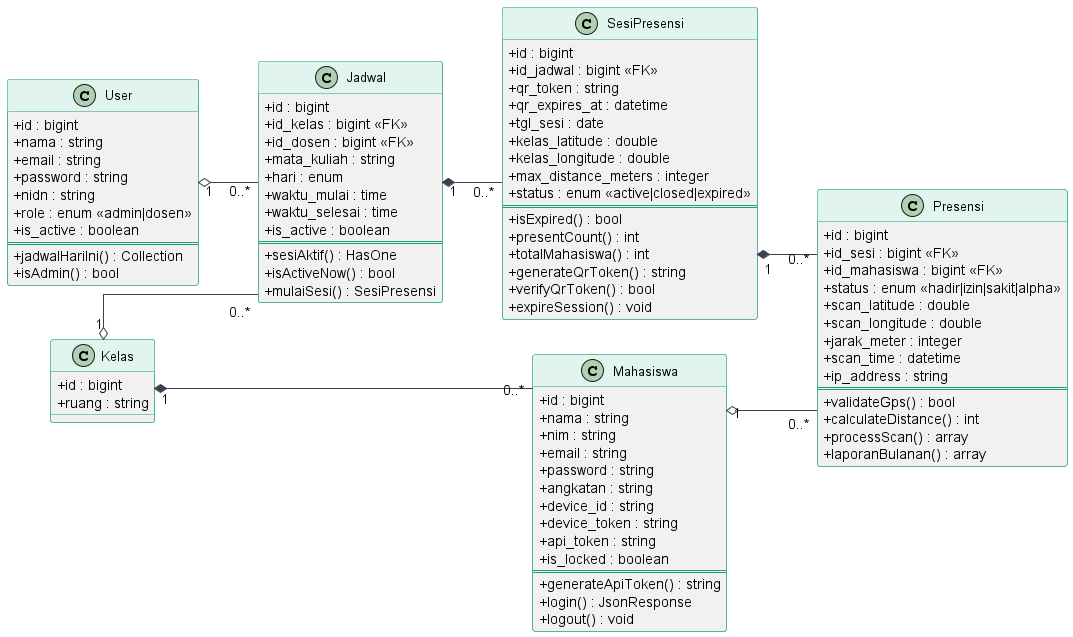

The diagram above was rendered by PlantUML. Its source (embedded in the PNG):
@startuml Sistem_Presensi_Model

left to right direction

skinparam classAttributeIconSize 0
skinparam classFontSize 13
skinparam classHeaderBackgroundColor #E1F5EE
skinparam classBorderColor #1D9E75
skinparam arrowColor #374151
skinparam backgroundColor white
skinparam shadowing false
skinparam linetype ortho

class User {
  + id : bigint
  + nama : string
  + email : string
  + password : string
  + nidn : string
  + role : enum <<admin|dosen>>
  + is_active : boolean
  ==
  + jadwalHariIni() : Collection
  + isAdmin() : bool
}

class Kelas {
  + id : bigint
  + ruang : string
}

class Mahasiswa {
  + id : bigint
  + nama : string
  + nim : string
  + email : string
  + password : string
  + angkatan : string
  + device_id : string
  + device_token : string
  + api_token : string
  + is_locked : boolean
  ==
  + generateApiToken() : string
  + login() : JsonResponse
  + logout() : void
}

class Jadwal {
  + id : bigint
  + id_kelas : bigint <<FK>>
  + id_dosen : bigint <<FK>>
  + mata_kuliah : string
  + hari : enum
  + waktu_mulai : time
  + waktu_selesai : time
  + is_active : boolean
  ==
  + sesiAktif() : HasOne
  + isActiveNow() : bool
  + mulaiSesi() : SesiPresensi
}

class SesiPresensi {
  + id : bigint
  + id_jadwal : bigint <<FK>>
  + qr_token : string
  + qr_expires_at : datetime
  + tgl_sesi : date
  + kelas_latitude : double
  + kelas_longitude : double
  + max_distance_meters : integer
  + status : enum <<active|closed|expired>>
  ==
  + isExpired() : bool
  + presentCount() : int
  + totalMahasiswa() : int
  + generateQrToken() : string
  + verifyQrToken() : bool
  + expireSession() : void
}

class Presensi {
  + id : bigint
  + id_sesi : bigint <<FK>>
  + id_mahasiswa : bigint <<FK>>
  + status : enum <<hadir|izin|sakit|alpha>>
  + scan_latitude : double
  + scan_longitude : double
  + jarak_meter : integer
  + scan_time : datetime
  + ip_address : string
  ==
  + validateGps() : bool
  + calculateDistance() : int
  + processScan() : array
  + laporanBulanan() : array
}

User          "1" o-- "0..*" Jadwal
Kelas         "1" *-- "0..*" Mahasiswa
Kelas         "1" o-- "0..*" Jadwal
Jadwal        "1" *-- "0..*" SesiPresensi
SesiPresensi  "1" *-- "0..*" Presensi
Mahasiswa     "1" o-- "0..*" Presensi

@enduml